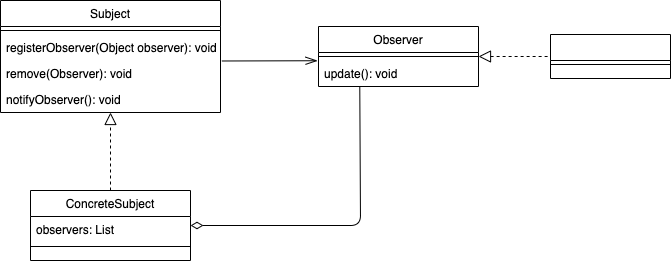

The diagram above was exported from draw.io. Its source (the exported page's mxGraphModel, read from the mxfile embedded in the PNG):
<mxGraphModel dx="998" dy="544" grid="1" gridSize="10" guides="1" tooltips="1" connect="1" arrows="1" fold="1" page="1" pageScale="1" pageWidth="1169" pageHeight="827" math="0" shadow="0">
  <root>
    <mxCell id="0" />
    <mxCell id="1" parent="0" />
    <mxCell id="8" value="Subject" style="swimlane;fontStyle=0;align=center;verticalAlign=top;childLayout=stackLayout;horizontal=1;startSize=26;horizontalStack=0;resizeParent=1;resizeLast=0;collapsible=1;marginBottom=0;rounded=0;shadow=0;strokeWidth=1;" vertex="1" parent="1">
      <mxGeometry x="90" y="50" width="220" height="112" as="geometry">
        <mxRectangle x="130" y="380" width="160" height="26" as="alternateBounds" />
      </mxGeometry>
    </mxCell>
    <mxCell id="11" value="" style="line;html=1;strokeWidth=1;align=left;verticalAlign=middle;spacingTop=-1;spacingLeft=3;spacingRight=3;rotatable=0;labelPosition=right;points=[];portConstraint=eastwest;" vertex="1" parent="8">
      <mxGeometry y="26" width="220" height="8" as="geometry" />
    </mxCell>
    <mxCell id="12" value="registerObserver(Object observer): void" style="text;align=left;verticalAlign=top;spacingLeft=4;spacingRight=4;overflow=hidden;rotatable=0;points=[[0,0.5],[1,0.5]];portConstraint=eastwest;fontStyle=0" vertex="1" parent="8">
      <mxGeometry y="34" width="220" height="26" as="geometry" />
    </mxCell>
    <mxCell id="13" value="remove(Observer): void" style="text;align=left;verticalAlign=top;spacingLeft=4;spacingRight=4;overflow=hidden;rotatable=0;points=[[0,0.5],[1,0.5]];portConstraint=eastwest;" vertex="1" parent="8">
      <mxGeometry y="60" width="220" height="26" as="geometry" />
    </mxCell>
    <mxCell id="32" value="notifyObserver(): void" style="text;align=left;verticalAlign=top;spacingLeft=4;spacingRight=4;overflow=hidden;rotatable=0;points=[[0,0.5],[1,0.5]];portConstraint=eastwest;" vertex="1" parent="8">
      <mxGeometry y="86" width="220" height="26" as="geometry" />
    </mxCell>
    <mxCell id="33" value="" style="edgeStyle=none;html=1;dashed=1;endArrow=block;endFill=0;endSize=10;" edge="1" parent="1" source="15" target="32">
      <mxGeometry relative="1" as="geometry" />
    </mxCell>
    <mxCell id="36" style="edgeStyle=none;html=1;entryX=0.258;entryY=0.984;entryDx=0;entryDy=0;entryPerimeter=0;endArrow=none;endFill=0;endSize=10;startArrow=diamondThin;startFill=0;startSize=10;" edge="1" parent="1" source="15" target="27">
      <mxGeometry relative="1" as="geometry">
        <Array as="points">
          <mxPoint x="450" y="275" />
        </Array>
      </mxGeometry>
    </mxCell>
    <mxCell id="15" value="ConcreteSubject" style="swimlane;fontStyle=0;align=center;verticalAlign=top;childLayout=stackLayout;horizontal=1;startSize=26;horizontalStack=0;resizeParent=1;resizeLast=0;collapsible=1;marginBottom=0;rounded=0;shadow=0;strokeWidth=1;" vertex="1" parent="1">
      <mxGeometry x="120" y="240" width="160" height="70" as="geometry">
        <mxRectangle x="340" y="380" width="170" height="26" as="alternateBounds" />
      </mxGeometry>
    </mxCell>
    <mxCell id="16" value="observers: List" style="text;align=left;verticalAlign=top;spacingLeft=4;spacingRight=4;overflow=hidden;rotatable=0;points=[[0,0.5],[1,0.5]];portConstraint=eastwest;" vertex="1" parent="15">
      <mxGeometry y="26" width="160" height="26" as="geometry" />
    </mxCell>
    <mxCell id="17" value="" style="line;html=1;strokeWidth=1;align=left;verticalAlign=middle;spacingTop=-1;spacingLeft=3;spacingRight=3;rotatable=0;labelPosition=right;points=[];portConstraint=eastwest;" vertex="1" parent="15">
      <mxGeometry y="52" width="160" height="8" as="geometry" />
    </mxCell>
    <mxCell id="41" value="" style="edgeStyle=none;html=1;startArrow=block;startFill=0;endArrow=none;endFill=0;startSize=10;endSize=10;entryX=0;entryY=0.5;entryDx=0;entryDy=0;dashed=1;" edge="1" parent="1" source="19" target="37">
      <mxGeometry relative="1" as="geometry" />
    </mxCell>
    <mxCell id="19" value="Observer" style="swimlane;fontStyle=0;align=center;verticalAlign=top;childLayout=stackLayout;horizontal=1;startSize=26;horizontalStack=0;resizeParent=1;resizeLast=0;collapsible=1;marginBottom=0;rounded=0;shadow=0;strokeWidth=1;" vertex="1" parent="1">
      <mxGeometry x="408" y="76" width="160" height="60" as="geometry">
        <mxRectangle x="550" y="140" width="160" height="26" as="alternateBounds" />
      </mxGeometry>
    </mxCell>
    <mxCell id="25" value="" style="line;html=1;strokeWidth=1;align=left;verticalAlign=middle;spacingTop=-1;spacingLeft=3;spacingRight=3;rotatable=0;labelPosition=right;points=[];portConstraint=eastwest;" vertex="1" parent="19">
      <mxGeometry y="26" width="160" height="8" as="geometry" />
    </mxCell>
    <mxCell id="27" value="update(): void" style="text;align=left;verticalAlign=top;spacingLeft=4;spacingRight=4;overflow=hidden;rotatable=0;points=[[0,0.5],[1,0.5]];portConstraint=eastwest;" vertex="1" parent="19">
      <mxGeometry y="34" width="160" height="26" as="geometry" />
    </mxCell>
    <mxCell id="34" value="" style="edgeStyle=none;html=1;endArrow=openThin;endFill=0;endSize=10;entryX=-0.006;entryY=0.009;entryDx=0;entryDy=0;entryPerimeter=0;exitX=1.006;exitY=0.019;exitDx=0;exitDy=0;exitPerimeter=0;" edge="1" parent="1" source="13" target="27">
      <mxGeometry relative="1" as="geometry" />
    </mxCell>
    <mxCell id="37" value="" style="swimlane;fontStyle=0;align=center;verticalAlign=top;childLayout=stackLayout;horizontal=1;startSize=26;horizontalStack=0;resizeParent=1;resizeLast=0;collapsible=1;marginBottom=0;rounded=0;shadow=0;strokeWidth=1;" vertex="1" parent="1">
      <mxGeometry x="640" y="84" width="120" height="44" as="geometry">
        <mxRectangle x="550" y="140" width="160" height="26" as="alternateBounds" />
      </mxGeometry>
    </mxCell>
    <mxCell id="38" value="" style="line;html=1;strokeWidth=1;align=left;verticalAlign=middle;spacingTop=-1;spacingLeft=3;spacingRight=3;rotatable=0;labelPosition=right;points=[];portConstraint=eastwest;" vertex="1" parent="37">
      <mxGeometry y="26" width="120" height="8" as="geometry" />
    </mxCell>
  </root>
</mxGraphModel>